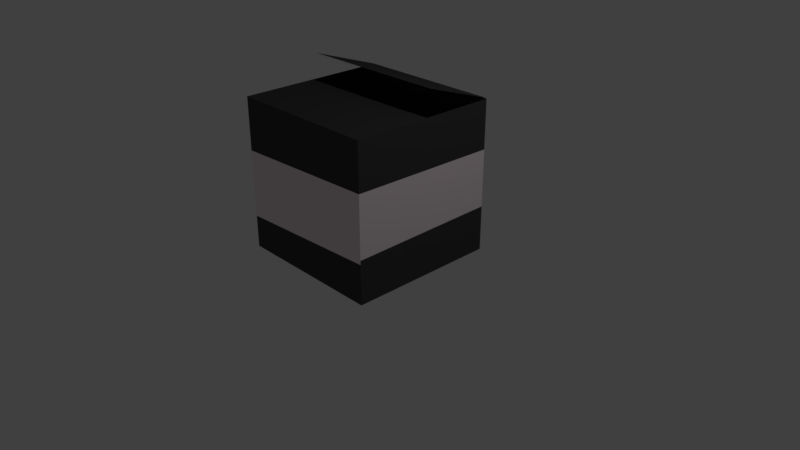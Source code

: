 # Source: caja_de_pot.blend  (saved by Blender 2.79.0; exported with 4.5.12 LTS)
import bpy
from mathutils import Matrix  # noqa: F401  (used for matrix-valued properties, if any)

bpy.ops.wm.read_factory_settings(use_empty=True)
scene = bpy.context.scene
scene.name = 'Scene'

# ---- collections
col_collection_1 = bpy.data.collections.new('Collection 1'); scene.collection.children.link(col_collection_1)

# ---- materials (node trees are filled in below, after node groups)
mat_material = bpy.data.materials.new('Material')
mat_material.alpha_threshold = 0.0
mat_material.use_transparent_shadow = False
mat_material.diffuse_color = (0.2307, 0.1529, 0.09531, 1.0)
mat_material.roughness = 0.5
mat_material.line_color = (0.0, 0.0, 0.0, 1.0)
mat_material_001 = bpy.data.materials.new('Material.001')
mat_material_001.alpha_threshold = 0.0
mat_material_001.use_transparent_shadow = False
mat_material_001.diffuse_color = (0.06071, 0.06071, 0.06071, 1.0)
mat_material_001.roughness = 0.5
mat_material_006 = bpy.data.materials.new('Material.006')
mat_material_006.alpha_threshold = 0.0
mat_material_006.use_transparent_shadow = False
mat_material_006.diffuse_color = (0.2016, 0.1329, 0.0865, 1.0)
mat_material_006.roughness = 0.5
mat_material_003 = bpy.data.materials.new('Material.003')
mat_material_003.alpha_threshold = 0.0
mat_material_003.use_transparent_shadow = False
mat_material_003.diffuse_color = (1.0, 0.8795, 0.9069, 1.0)
mat_material_003.roughness = 0.5

# ---- material node trees

# ---- world
world_world = bpy.data.worlds.new('World'); scene.world = world_world
world_world.color = (0.05088, 0.05088, 0.05088)
world_world.use_sun_shadow = False
world_world.sun_shadow_jitter_overblur = 0.0
world_world.cycles.sampling_method = 'MANUAL'

# ---- cameras
cam_camera = bpy.data.cameras.new('Camera')
cam_camera.clip_end = 100.0
cam_camera.lens = 35.0
cam_camera.sensor_width = 32.0
cam_camera.sensor_height = 18.0
cam_camera.ortho_scale = 7.314
cam_camera.dof.focus_distance = 0.0
cam_camera.dof.aperture_fstop = 128.0

# ---- lights
light_lamp = bpy.data.lights.new('Lamp', 'POINT')
light_lamp.transmission_factor = 0.0
light_lamp.cutoff_distance = 30.0
light_lamp.energy = 100.0
light_lamp.shadow_buffer_clip_start = 1.001
light_lamp.shadow_soft_size = 0.1
light_lamp.shadow_maximum_resolution = 0.006
light_lamp.use_absolute_resolution = True

# ---- meshes
me_cube = bpy.data.meshes.new('Cube')
me_cube.from_pydata([(1.0, 1.0, -1.0), (1.0, -1.0, -1.0), (-1.0, -1.0, -1.0), (-1.0, 1.0, -1.0), (1.0, 1.0, 1.0), (1.0, -1.0, 1.0), (-1.0, -1.0, 1.0), (-1.0, 1.0, 1.0), (1.0, 0.009447, 1.0), (-1.0, -0.007582, 1.0), (1.0, 0.009447, 1.0), (1.0, -1.0, 1.0), (1.0, 1.0, 1.0), (-1.0, 1.0, 1.0), (-1.0, -1.0, 1.0), (-1.0, -0.007582, 1.0), (0.9859, 0.07717, 1.317), (0.9859, 1.016, 1.0), (-1.014, 1.016, 1.0), (-1.014, 0.06104, 1.323), (1.0, -1.0, -0.4222), (1.0, -1.0, 0.3861), (1.0, 1.0, -0.3996), (1.0, 1.0, 0.3587), (-1.0, 1.0, -0.4768), (-1.0, 1.0, 0.3492), (-1.0, -1.0, -0.5681), (-1.0, -1.0, 0.313), (1.0, -1.0, -0.4741)], [], [(0, 1, 2, 3), (7, 9, 15, 13), (0, 22, 20, 28, 1), (1, 28, 26, 2), (2, 26, 24, 3), (4, 23, 25, 7), (9, 6, 14, 15), (10, 15, 14, 11), (4, 7, 13, 12), (8, 4, 12, 10), (6, 5, 11, 14), (5, 8, 10, 11), (17, 18, 19, 16), (20, 22, 23, 21), (21, 23, 4, 8, 5), (25, 23, 22, 24), (24, 22, 0, 3), (24, 26, 27, 25), (25, 27, 6, 9, 7), (26, 28, 20, 21, 27), (27, 21, 5, 6)])
me_cube.polygons.foreach_set('material_index', [2, 0, 1, 1, 1, 1, 0, 1, 0, 0, 0, 0, 1, 3, 1, 3, 1, 3, 1, 3, 1])
_uv = me_cube.uv_layers.new(name='UVMap')
_uv.uv.foreach_set('vector', [0.0, 0.0, 0.0, 0.0, 0.0, 0.0, 0.0, 0.0, 0.0, 0.0, 0.0, 0.0, 0.0, 0.0, 0.0, 0.0, 0.0, 0.0, 0.0, 0.0, 0.0, 0.0, 0.0, 0.0, 0.0, 0.0, 0.0, 0.0, 0.0, 0.0, 0.0, 0.0, 0.0, 0.0, 0.0, 0.0, 0.0, 0.0, 0.0, 0.0, 0.0, 0.0, 0.0, 0.0, 0.0, 0.0, 0.0, 0.0, 0.0, 0.0, 0.0, 0.0, 0.0, 0.0, 0.0, 0.0, 0.0, 0.0, 0.0, 0.0, 0.0, 0.0, 0.0, 0.0, 0.0, 0.0, 0.0, 0.0, 0.0, 0.0, 0.0, 0.0, 0.0, 0.0, 0.0, 0.0, 0.0, 0.0, 0.0, 0.0, 0.0, 0.0, 0.0, 0.0, 0.0, 0.0, 0.0, 0.0, 0.0, 0.0, 0.0, 0.0, 0.0, 0.0, 0.0, 0.0, 0.0, 0.0, 0.0, 0.0, 0.0, 0.0, 0.0, 0.0, 0.0, 0.0, 0.6069, 0.1212, 0.6129, 0.9999, 0.4496, 0.8374, 0.4434, 0.2541, 0.0, 0.0, 0.0, 0.0, 0.0, 0.0, 0.0, 0.0, 0.0, 0.0, 0.126, 0.8274, 0.4496, 0.8374, 0.6129, 0.9999, -0.002965, 0.9998, 0.0, 0.0, 0.0, 0.0, 0.0, 0.0, 0.0, 0.0, -0.002965, 0.9998, 8.564e-05, 0.1191, 0.1298, 0.2651, 0.126, 0.8274, 0.0, 0.0, 0.0, 0.0, 0.0, 0.0, 0.0, 0.0, 0.0, 0.0, 8.564e-05, 0.1191, 0.6118, 0.1192, 0.6069, 0.1212, 0.4434, 0.2541, 0.1298, 0.2651, 0.0, 0.0, 0.0, 0.0, 0.0, 0.0, 0.0, 0.0])
me_cube.materials.append(mat_material)
me_cube.materials.append(mat_material_001)
me_cube.materials.append(mat_material_006)
me_cube.materials.append(mat_material_003)
me_cube.use_remesh_preserve_volume = False
me_cube.use_remesh_preserve_attributes = False
me_cube.use_mirror_vertex_groups = False
me_cube.update()

# ---- objects
ob_cube = bpy.data.objects.new('Cube', me_cube)
ob_lamp = bpy.data.objects.new('Lamp', light_lamp)
ob_camera = bpy.data.objects.new('Camera', cam_camera)

# ---- transforms, parenting, visibility, modifiers, constraints
ob_cube.location = (0.0, 0.0, 1.094)
ob_cube.lock_rotations_4d = False
ob_cube.empty_display_type = 'ARROWS'
ob_cube.lineart.crease_threshold = 0.0
ob_lamp.location = (4.076, 1.005, 5.904)
ob_lamp.rotation_euler = (0.6503, 0.05522, 1.866)
ob_lamp.lock_rotations_4d = False
ob_lamp.empty_display_type = 'ARROWS'
ob_lamp.color = (0.0, 0.0, 0.0, 0.0)
ob_lamp.lineart.crease_threshold = 0.0
ob_camera.location = (7.481, -6.508, 5.344)
ob_camera.rotation_euler = (1.109, 0.0, 0.8149)
ob_camera.lock_rotations_4d = False
ob_camera.empty_display_type = 'ARROWS'
ob_camera.color = (0.0, 0.0, 0.0, 0.0)
ob_camera.display_type = 'WIRE'
ob_camera.lineart.crease_threshold = 0.0

# ---- collection membership
col_collection_1.objects.link(ob_cube)
col_collection_1.objects.link(ob_lamp)
col_collection_1.objects.link(ob_camera)

# ---- scene / render settings (as saved in the file)
scene.camera = ob_camera
scene.frame_start = 1; scene.frame_end = 250; scene.frame_set(1)
scene.render.engine = 'BLENDER_EEVEE_NEXT'
scene.render.resolution_percentage = 50
scene.render.dither_intensity = 0.0
scene.cycles.use_denoising = False
scene.cycles.samples = 128
scene.cycles.sampling_pattern = 'TABULATED_SOBOL'
scene.cycles.use_adaptive_sampling = False
scene.cycles.use_light_tree = False
scene.cycles.blur_glossy = 0.0
scene.cycles.sample_clamp_indirect = 0.0
scene.view_settings.view_transform = 'Standard'
bpy.context.view_layer.update()
